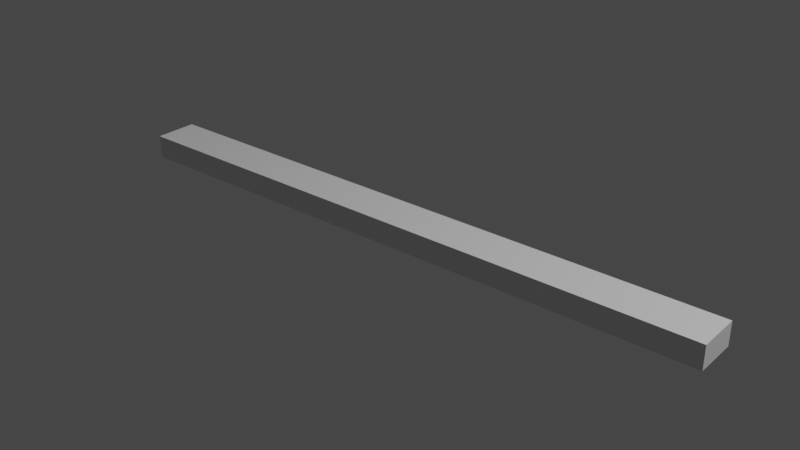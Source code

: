 # Source: tile_80_40.blend  (saved by Blender 3.4.6; exported with 4.5.12 LTS)
import bpy
from mathutils import Matrix  # noqa: F401  (used for matrix-valued properties, if any)

bpy.ops.wm.read_factory_settings(use_empty=True)
scene = bpy.context.scene
scene.name = 'Scene'

# ---- collections
col_collection = bpy.data.collections.new('Collection'); scene.collection.children.link(col_collection)

# ---- materials (node trees are filled in below, after node groups)
mat_02___default_008 = bpy.data.materials.new('02___Default.008')
mat_02___default_008.use_transparent_shadow = False

# ---- material node trees
mat_02___default_008.use_nodes = True; mat_02___default_008.node_tree.nodes.clear()
_N = mat_02___default_008.node_tree.nodes; _L = mat_02___default_008.node_tree.links
n0 = _N.new('ShaderNodeBsdfPrincipled'); n0.name = 'Principled BSDF'; n0.location = (10, 300)
n0.distribution = 'GGX'
n0.subsurface_method = 'RANDOM_WALK_SKIN'
n0.inputs[3].default_value = 1.45
n0.inputs[27].default_value = (0.0, 0.0, 0.0, 1.0)
n0.inputs[28].default_value = 1.0
n1 = _N.new('ShaderNodeOutputMaterial'); n1.name = 'Material Output'; n1.location = (300, 300)
_L.new(n0.outputs[0], n1.inputs[0])
n1.is_active_output = True

# ---- world
world_world = bpy.data.worlds.new('World'); scene.world = world_world
world_world.use_nodes = True; world_world.node_tree.nodes.clear()
_N = world_world.node_tree.nodes; _L = world_world.node_tree.links
n0 = _N.new('ShaderNodeOutputWorld'); n0.name = 'World Output'; n0.location = (300, 300)
n1 = _N.new('ShaderNodeBackground'); n1.name = 'Background'; n1.location = (10, 300)
n1.inputs[0].default_value = (0.05088, 0.05088, 0.05088, 1.0)
_L.new(n1.outputs[0], n0.inputs[0])
n0.is_active_output = True
world_world.color = (0.05088, 0.05088, 0.05088)
world_world.use_sun_shadow = False
world_world.sun_shadow_jitter_overblur = 0.0

# ---- lights
light_light = bpy.data.lights.new('Light', 'POINT')
light_light.transmission_factor = 0.0
light_light.energy = 1000.0
light_light.shadow_soft_size = 0.1
light_light.shadow_maximum_resolution = 0.006
light_light.use_absolute_resolution = True

# ---- meshes
me_box001_008 = bpy.data.meshes.new('Box001.008')
me_box001_008.from_pydata([(-1.575, -0.05906, -0.2953), (-1.575, 0.05906, -0.2953), (1.575, 0.05906, -0.2953), (1.575, -0.05906, -0.2953), (-1.575, -0.05906, 0.2953), (1.575, -0.05906, 0.2953), (1.575, 0.05906, 0.2953), (-1.575, 0.05906, 0.2953)], [], [(0, 3, 5, 4), (0, 1, 2, 3), (3, 2, 6, 5), (4, 5, 6, 7), (2, 1, 7, 6), (1, 0, 4, 7)])
me_box001_008.polygons.foreach_set('use_smooth', [True] * 6)
_k = set([(0, 1), (0, 3), (0, 4), (1, 2), (1, 7), (2, 3), (2, 6), (3, 5), (4, 5), (4, 7), (5, 6), (6, 7)])
me_box001_008.attributes.new('sharp_edge', 'BOOLEAN', 'EDGE').data.foreach_set('value', [ (min(e.vertices), max(e.vertices)) in _k for e in me_box001_008.edges])
_uv = me_box001_008.uv_layers.new(name='UVMap')
_uv.uv.foreach_set('vector', [0.9387, 0.3559, 0.9276, 0.3559, 0.9276, 0.3309, 0.9387, 0.3309, 0.918, 0.3058, 0.9438, 0.3058, 0.9438, 0.3359, 0.918, 0.3359, 0.9196, 0.3101, 0.9455, 0.3101, 0.9455, 0.3402, 0.9196, 0.3403, 0.9115, 0.3573, 0.9371, 0.3573, 0.9371, 0.3874, 0.9115, 0.3874, -0.002393, 0.003065, 1.0, 0.005835, 0.9985, 1.004, -0.00209, 1.008, 0.9361, 0.3058, 0.9619, 0.3058, 0.9619, 0.3359, 0.9361, 0.3359])
me_box001_008.materials.append(mat_02___default_008)
me_box001_008.use_remesh_fix_poles = True
me_box001_008.use_remesh_preserve_attributes = False
me_box001_008.update()
me_box001_008.normals_split_custom_set([tuple(v) for v in zip(*[iter([0.0, -1.0, 0.0, 0.0, -1.0, 0.0, 0.0, -1.0, 0.0, 0.0, -1.0, 0.0, 0.0, 0.0, -1.0, 0.0, 0.0, -1.0, 0.0, 0.0, -1.0, 0.0, 0.0, -1.0, 1.0, 0.0, 0.0, 1.0, 0.0, 0.0, 1.0, 0.0, 0.0, 1.0, 0.0, 0.0, 0.0, 0.0, 1.0, 0.0, 0.0, 1.0, 0.0, 0.0, 1.0, 0.0, 0.0, 1.0, 0.0, 1.0, 0.0, 0.0, 1.0, 0.0, 0.0, 1.0, 0.0, 0.0, 1.0, 0.0, -1.0, 0.0, 0.0, -1.0, 0.0, 0.0, -1.0, 0.0, 0.0, -1.0, 0.0, 0.0])] * 3)])

# ---- objects
ob_light = bpy.data.objects.new('Light', light_light)
ob_box001_008 = bpy.data.objects.new('Box001.008', me_box001_008)

# ---- transforms, parenting, visibility, modifiers, constraints
ob_light.location = (4.076, 1.005, 5.904)
ob_light.rotation_euler = (0.6503, 0.05522, 1.866)
ob_light.lock_rotations_4d = False
ob_light.empty_display_type = 'ARROWS'
ob_light.color = (0.0, 0.0, 0.0, 0.0)
ob_light.lineart.crease_threshold = 0.0
ob_box001_008.location = (0.0, 0.0, 0.0)
ob_box001_008.rotation_euler = (1.571, -0.0, 0.0)
ob_box001_008.scale = (1.0, 1.0, 0.375)

# ---- collection membership
col_collection.objects.link(ob_light)
col_collection.objects.link(ob_box001_008)

# ---- scene / render settings (as saved in the file)
scene.frame_start = 1; scene.frame_end = 250; scene.frame_set(1)
scene.render.engine = 'BLENDER_EEVEE_NEXT'
scene.cycles.sampling_pattern = 'TABULATED_SOBOL'
scene.cycles.use_light_tree = False
scene.view_settings.view_transform = 'Filmic'
bpy.context.view_layer.update()

# ---- added for rendering (the .blend has no active camera): camera
cam_auto = bpy.data.cameras.new('AutoCamera')
cam_auto.lens = 50.0
cam_auto.sensor_width = 36.0
cam_auto.clip_end = 1000.0
ob_auto_camera = bpy.data.objects.new('AutoCamera', cam_auto)
scene.collection.objects.link(ob_auto_camera)
ob_auto_camera.location = (2.92333, -3.508, 2.33867)
ob_auto_camera.rotation_euler = (1.09748, -7.21219e-08, 0.694738)
scene.camera = ob_auto_camera
bpy.context.view_layer.update()
